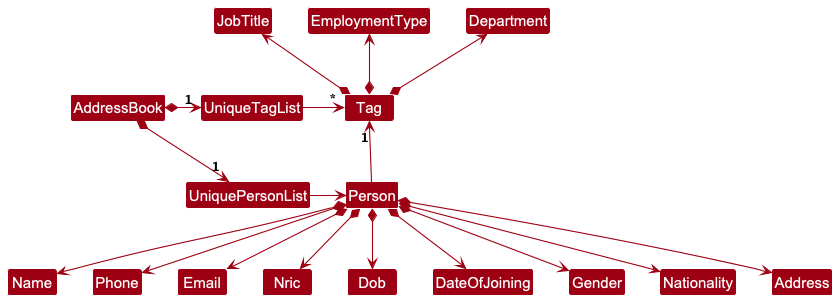

The diagram above was rendered by PlantUML. Its source (embedded in the PNG):
@startuml
!include style.puml
skinparam arrowThickness 1.1
skinparam arrowColor MODEL_COLOR
skinparam classBackgroundColor MODEL_COLOR

AddressBook *-right-> "1" UniquePersonList
AddressBook *-right-> "1" UniqueTagList
UniqueTagList -[hidden]down- UniquePersonList
UniqueTagList -[hidden]down- UniquePersonList

UniqueTagList -right-> "*" Tag
UniquePersonList -right-> Person

Person -up-> "1" Tag
Tag *-up-> Department
Tag *-up-> EmploymentType
Tag *-up-> JobTitle

Person *--> Name
Person *--> Phone
Person *--> Email
Person *--> Nric
Person *--> Dob
Person *--> DateOfJoining
Person *--> Gender
Person *--> Nationality
Person *--> Address
@enduml